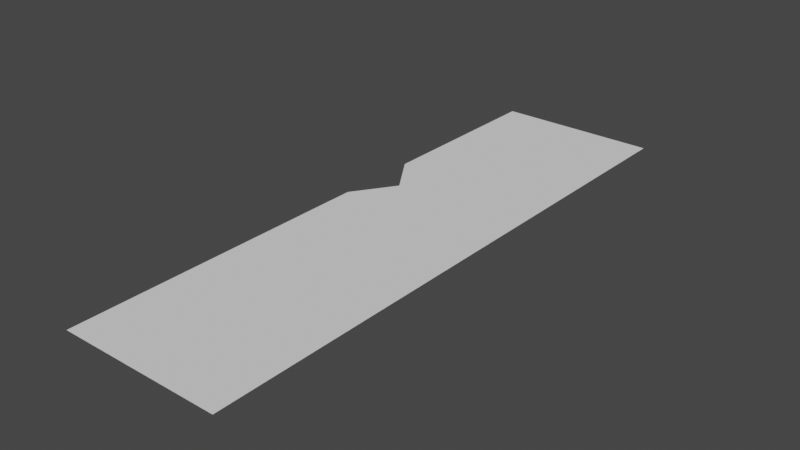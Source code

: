 # Source: bldg13.blend  (saved by Blender 2.82.7; exported with 4.5.12 LTS)
import bpy
from mathutils import Matrix  # noqa: F401  (used for matrix-valued properties, if any)

bpy.ops.wm.read_factory_settings(use_empty=True)
scene = bpy.context.scene
scene.name = 'Scene'

# ---- collections
col_collection = bpy.data.collections.new('Collection'); scene.collection.children.link(col_collection)

# ---- world
world_world = bpy.data.worlds.new('World'); scene.world = world_world
world_world.use_nodes = True; world_world.node_tree.nodes.clear()
_N = world_world.node_tree.nodes; _L = world_world.node_tree.links
n0 = _N.new('ShaderNodeOutputWorld'); n0.name = 'World Output'; n0.location = (300, 300)
n1 = _N.new('ShaderNodeBackground'); n1.name = 'Background'; n1.location = (10, 300)
n1.inputs[0].default_value = (0.05088, 0.05088, 0.05088, 1.0)
_L.new(n1.outputs[0], n0.inputs[0])
n0.is_active_output = True
world_world.color = (0.05088, 0.05088, 0.05088)
world_world.use_sun_shadow = False
world_world.sun_shadow_jitter_overblur = 0.0

# ---- meshes
me_plane = bpy.data.meshes.new('Plane')
me_plane.from_pydata([(0.1391, 1.0, 0.0), (-0.1391, 1.0, 0.0), (0.1391, 0.0, 0.0), (-0.1391, 0.0, 0.0), (-0.1391, 0.5356, 0.0), (-0.1391, 0.6798, 0.0), (-0.09095, 0.6075, 0.0)], [], [(3, 2, 0, 1, 5, 6, 4)])
_uv = me_plane.uv_layers.new(name='UVMap')
_uv.uv.foreach_set('vector', [0.2214, 0.5, 0.3605, 0.5, 0.3605, 0.9999, 0.2214, 0.9999, 0.2214, 0.8399, 0.2455, 0.8037, 0.2214, 0.7677])
me_plane.use_remesh_fix_poles = True
me_plane.use_remesh_preserve_attributes = False
me_plane.use_mirror_vertex_groups = False
me_plane.update()

# ---- objects
ob_bldg13 = bpy.data.objects.new('bldg13', me_plane)

# ---- transforms, parenting, visibility, modifiers, constraints
ob_bldg13.location = (0.0, 0.0, 0.0)
ob_bldg13.lineart.crease_threshold = 0.0

# ---- collection membership
col_collection.objects.link(ob_bldg13)

# ---- scene / render settings (as saved in the file)
scene.frame_start = 1; scene.frame_end = 250; scene.frame_set(1)
scene.render.engine = 'BLENDER_EEVEE_NEXT'
scene.cycles.use_denoising = False
scene.cycles.samples = 128
scene.cycles.sampling_pattern = 'TABULATED_SOBOL'
scene.cycles.use_adaptive_sampling = False
scene.cycles.use_light_tree = False
scene.view_settings.view_transform = 'Filmic'
bpy.context.view_layer.update()

# ---- added for rendering (the .blend has no active camera and no usable light): camera, sun
cam_auto = bpy.data.cameras.new('AutoCamera')
cam_auto.lens = 50.0
cam_auto.sensor_width = 36.0
cam_auto.clip_end = 1000.0
ob_auto_camera = bpy.data.objects.new('AutoCamera', cam_auto)
scene.collection.objects.link(ob_auto_camera)
ob_auto_camera.location = (0.96038, -0.652456, 0.768304)
ob_auto_camera.rotation_euler = (1.09748, -7.21219e-08, 0.694738)
scene.camera = ob_auto_camera
light_auto_sun = bpy.data.lights.new('AutoSun', 'SUN')
light_auto_sun.energy = 3.0
light_auto_sun.angle = 0.0523599
ob_auto_sun = bpy.data.objects.new('AutoSun', light_auto_sun)
scene.collection.objects.link(ob_auto_sun)
ob_auto_sun.rotation_euler = (0.872665, 0.174533, 0.523599)
bpy.context.view_layer.update()
